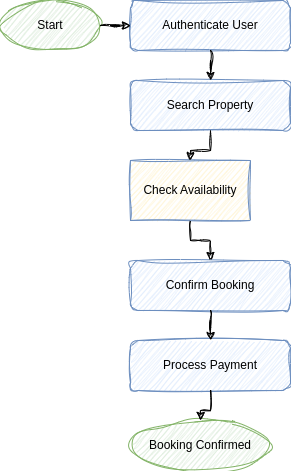

The diagram above was exported from draw.io. Its source (the exported page's mxGraphModel, read from the mxfile embedded in the PNG):
<mxGraphModel dx="1172" dy="827" grid="1" gridSize="10" guides="1" tooltips="1" connect="1" arrows="1" fold="1" page="1" pageScale="1" pageWidth="827" pageHeight="1169" math="0" shadow="0">
  <root>
    <mxCell id="0" />
    <mxCell id="1" parent="0" />
    <mxCell id="2" value="Start" style="ellipse;whiteSpace=wrap;html=1;fillColor=#D5E8D4;strokeColor=#82B366;sketch=1;curveFitting=1;jiggle=2;" parent="1" vertex="1">
      <mxGeometry x="20" y="20" width="100" height="50" as="geometry" />
    </mxCell>
    <mxCell id="3" value="Authenticate User" style="rounded=1;whiteSpace=wrap;html=1;strokeColor=#6C8EBF;fillColor=#DAE8FC;sketch=1;curveFitting=1;jiggle=2;" parent="1" vertex="1">
      <mxGeometry x="150" y="20" width="160" height="50" as="geometry" />
    </mxCell>
    <mxCell id="4" value="Search Property" style="rounded=1;whiteSpace=wrap;html=1;strokeColor=#6C8EBF;fillColor=#DAE8FC;sketch=1;curveFitting=1;jiggle=2;" parent="1" vertex="1">
      <mxGeometry x="150" y="100" width="160" height="50" as="geometry" />
    </mxCell>
    <mxCell id="5" value="Check Availability" style="diamond;whiteSpace=wrap;html=1;strokeColor=#6C8EBF;fillColor=#FFF2CC;sketch=1;curveFitting=1;jiggle=2;" parent="1" vertex="1">
      <mxGeometry x="150" y="180" width="120" height="60" as="geometry" />
    </mxCell>
    <mxCell id="6" value="Confirm Booking" style="rounded=1;whiteSpace=wrap;html=1;strokeColor=#6C8EBF;fillColor=#DAE8FC;sketch=1;curveFitting=1;jiggle=2;" parent="1" vertex="1">
      <mxGeometry x="150" y="280" width="160" height="50" as="geometry" />
    </mxCell>
    <mxCell id="7" value="Process Payment" style="rounded=1;whiteSpace=wrap;html=1;strokeColor=#6C8EBF;fillColor=#DAE8FC;sketch=1;curveFitting=1;jiggle=2;" parent="1" vertex="1">
      <mxGeometry x="150" y="360" width="160" height="50" as="geometry" />
    </mxCell>
    <mxCell id="8" value="Booking Confirmed" style="ellipse;whiteSpace=wrap;html=1;fillColor=#D5E8D4;strokeColor=#82B366;sketch=1;curveFitting=1;jiggle=2;" parent="1" vertex="1">
      <mxGeometry x="150" y="440" width="140" height="50" as="geometry" />
    </mxCell>
    <mxCell id="9" style="edgeStyle=orthogonalEdgeStyle;rounded=0;orthogonalLoop=1;jettySize=auto;html=1;sketch=1;curveFitting=1;jiggle=2;" parent="1" source="2" target="3" edge="1">
      <mxGeometry relative="1" as="geometry" />
    </mxCell>
    <mxCell id="10" style="edgeStyle=orthogonalEdgeStyle;rounded=0;orthogonalLoop=1;jettySize=auto;html=1;sketch=1;curveFitting=1;jiggle=2;" parent="1" source="3" target="4" edge="1">
      <mxGeometry relative="1" as="geometry" />
    </mxCell>
    <mxCell id="11" style="edgeStyle=orthogonalEdgeStyle;rounded=0;orthogonalLoop=1;jettySize=auto;html=1;sketch=1;curveFitting=1;jiggle=2;" parent="1" source="4" target="5" edge="1">
      <mxGeometry relative="1" as="geometry" />
    </mxCell>
    <mxCell id="12" style="edgeStyle=orthogonalEdgeStyle;rounded=0;orthogonalLoop=1;jettySize=auto;html=1;sketch=1;curveFitting=1;jiggle=2;" parent="1" source="5" target="6" edge="1">
      <mxGeometry relative="1" as="geometry" />
    </mxCell>
    <mxCell id="13" style="edgeStyle=orthogonalEdgeStyle;rounded=0;orthogonalLoop=1;jettySize=auto;html=1;sketch=1;curveFitting=1;jiggle=2;" parent="1" source="6" target="7" edge="1">
      <mxGeometry relative="1" as="geometry" />
    </mxCell>
    <mxCell id="14" style="edgeStyle=orthogonalEdgeStyle;rounded=0;orthogonalLoop=1;jettySize=auto;html=1;sketch=1;curveFitting=1;jiggle=2;" parent="1" source="7" target="8" edge="1">
      <mxGeometry relative="1" as="geometry" />
    </mxCell>
  </root>
</mxGraphModel>